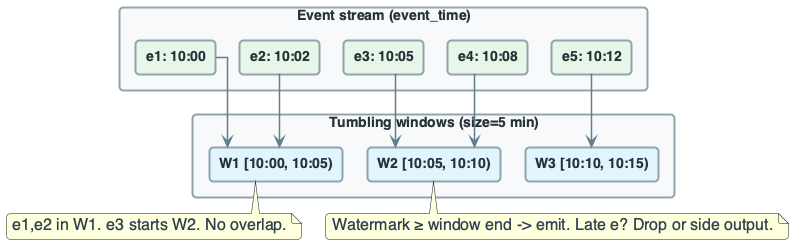

The diagram above was rendered by PlantUML. Its source (embedded in the PNG):
@startuml
'=================================================
' CANONICAL DIAGRAM TEMPLATE - DATA ENGINEERING
'=================================================

top to bottom direction
skinparam linetype ortho
skinparam shadowing false
skinparam roundcorner 8
skinparam handwritten false
skinparam nodesep 24
skinparam ranksep 28

'-------------------------
' FONT & GLOBAL STYLE
'-------------------------
skinparam defaultFontName "Segoe UI, Helvetica, sans-serif"
skinparam defaultFontSize 16
skinparam defaultFontColor #2C3E50

'-------------------------
' GENERIC BOX STYLE
'-------------------------
skinparam rectangle {
    BackgroundColor #F8F9FA
    BorderColor #90A4AE
    BorderThickness 2
    FontColor #263238
    FontSize 14
    FontStyle bold
    Padding 20
}

skinparam component {
    BackgroundColor #FFFFFF
    BorderColor #78909C
    BorderThickness 1.5
    FontSize 14
    Padding 12
}

skinparam database {
    BackgroundColor #ECEFF1
    BorderColor #546E7A
    BorderThickness 1.5
    FontSize 14
    FontColor #263238
}

skinparam arrow {
    Color #607D8B
    Thickness 1.5
    FontSize 11
    FontColor #546E7A
}

'-------------------------
' SEMANTIC STEREOTYPES
'-------------------------
skinparam component<<UI>> {
    BorderColor #8E24AA
    BackgroundColor #F3E5F5
    FontColor #4A148C
}

skinparam component<<Agent>> {
    BorderColor #0288D1
    BackgroundColor #E1F5FE
    FontColor #01579B
}

skinparam component<<Tool>> {
    BorderColor #2E7D32
    BackgroundColor #E8F5E9
    FontColor #1B5E20
}

skinparam component<<Config>> {
    BorderColor #F57C00
    BackgroundColor #FFF3E0
    FontColor #E65100
}

skinparam component<<Bad>> {
    BorderColor #C62828
    BackgroundColor #FFEBEE
    FontColor #B71C1C
}

skinparam component<<V1>> {
    BorderColor #F57C00
    BackgroundColor #FFF3E0
    FontColor #E65100
}

skinparam component<<V2>> {
    BorderColor #2E7D32
    BackgroundColor #E8F5E9
    FontColor #1B5E20
}

skinparam component<<up>> {
    BackgroundColor #E8F5E9
    BorderColor #2E7D32
}

skinparam component<<down>> {
    BackgroundColor #FFEBEE
    BorderColor #C62828
}

skinparam database<<up>> {
    BackgroundColor #E8F5E9
    BorderColor #2E7D32
}

skinparam database<<down>> {
    BackgroundColor #FFEBEE
    BorderColor #C62828
}

skinparam component<<success>> {
    BackgroundColor #E8F5E9
    BorderColor #2E7D32
}

skinparam component<<failure>> {
    BackgroundColor #FFEBEE
    BorderColor #C62828
}

'=================================================

' WINDOW EXAMPLE - EVENT-TIME VS BOUNDARIES
rectangle "Event stream (event_time)" {
    rectangle "e1: 10:00" as e1 #E8F5E9
    rectangle "e2: 10:02" as e2 #E8F5E9
    rectangle "e3: 10:05" as e3 #E8F5E9
    rectangle "e4: 10:08" as e4 #E8F5E9
    rectangle "e5: 10:12" as e5 #E8F5E9
}

rectangle "Tumbling windows (size=5 min)" #F8F9FA {
    rectangle "W1 [10:00, 10:05)" as w1 #E1F5FE
    rectangle "W2 [10:05, 10:10)" as w2 #E1F5FE
    rectangle "W3 [10:10, 10:15)" as w3 #E1F5FE
}

e1 --> w1
e2 --> w1
e3 --> w2
e4 --> w2
e5 --> w3

note bottom of w1 : e1,e2 in W1. e3 starts W2. No overlap.
note bottom of w2 : Watermark ≥ window end -> emit. Late e? Drop or side output.

@enduml